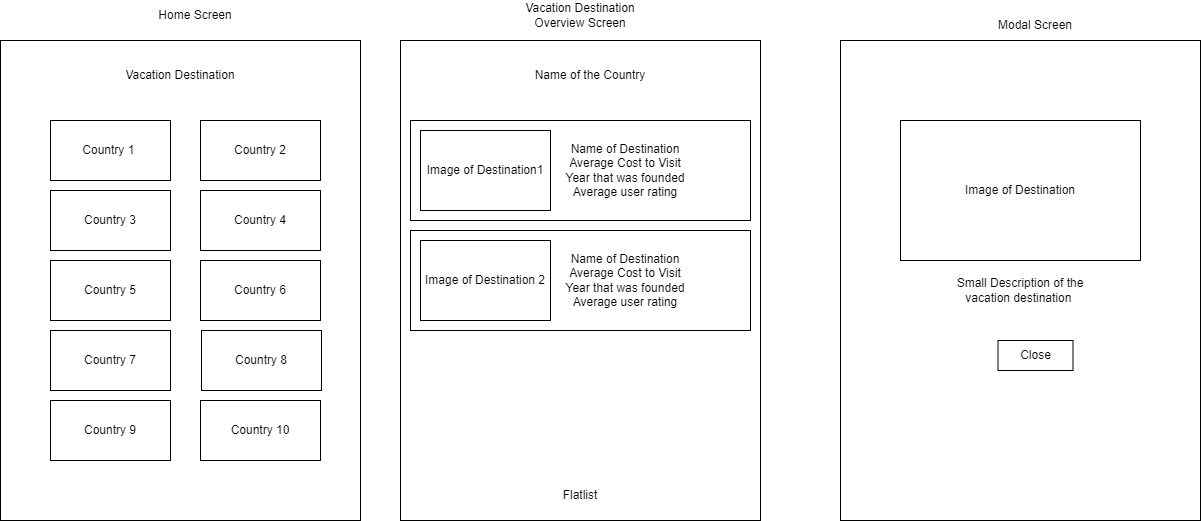

The diagram above was exported from draw.io. Its source (the exported page's mxGraphModel, read from the mxfile embedded in the PNG):
<mxGraphModel dx="1034" dy="446" grid="1" gridSize="10" guides="1" tooltips="1" connect="1" arrows="1" fold="1" page="1" pageScale="1" pageWidth="850" pageHeight="1100" math="0" shadow="0">
  <root>
    <mxCell id="0" />
    <mxCell id="1" parent="0" />
    <mxCell id="NWwD5cD2SXNLbihEizU0-1" value="" style="rounded=0;whiteSpace=wrap;html=1;" vertex="1" parent="1">
      <mxGeometry x="40" y="40" width="360" height="480" as="geometry" />
    </mxCell>
    <mxCell id="NWwD5cD2SXNLbihEizU0-2" value="" style="rounded=0;whiteSpace=wrap;html=1;" vertex="1" parent="1">
      <mxGeometry x="440" y="40" width="360" height="480" as="geometry" />
    </mxCell>
    <mxCell id="NWwD5cD2SXNLbihEizU0-3" value="Vacation Destination" style="text;html=1;align=center;verticalAlign=middle;whiteSpace=wrap;rounded=0;" vertex="1" parent="1">
      <mxGeometry x="150" y="60" width="140" height="30" as="geometry" />
    </mxCell>
    <mxCell id="NWwD5cD2SXNLbihEizU0-4" value="Country 1&amp;nbsp;" style="rounded=0;whiteSpace=wrap;html=1;" vertex="1" parent="1">
      <mxGeometry x="90" y="120" width="120" height="60" as="geometry" />
    </mxCell>
    <mxCell id="NWwD5cD2SXNLbihEizU0-5" value="Country 2" style="rounded=0;whiteSpace=wrap;html=1;" vertex="1" parent="1">
      <mxGeometry x="240" y="120" width="120" height="60" as="geometry" />
    </mxCell>
    <mxCell id="NWwD5cD2SXNLbihEizU0-6" value="Country 3" style="rounded=0;whiteSpace=wrap;html=1;" vertex="1" parent="1">
      <mxGeometry x="90" y="190" width="120" height="60" as="geometry" />
    </mxCell>
    <mxCell id="NWwD5cD2SXNLbihEizU0-7" value="Country 4" style="rounded=0;whiteSpace=wrap;html=1;" vertex="1" parent="1">
      <mxGeometry x="240" y="190" width="120" height="60" as="geometry" />
    </mxCell>
    <mxCell id="NWwD5cD2SXNLbihEizU0-8" value="Country 5" style="rounded=0;whiteSpace=wrap;html=1;" vertex="1" parent="1">
      <mxGeometry x="90" y="260" width="120" height="60" as="geometry" />
    </mxCell>
    <mxCell id="NWwD5cD2SXNLbihEizU0-9" value="Country 6" style="rounded=0;whiteSpace=wrap;html=1;" vertex="1" parent="1">
      <mxGeometry x="240" y="260" width="120" height="60" as="geometry" />
    </mxCell>
    <mxCell id="NWwD5cD2SXNLbihEizU0-10" value="Country 7" style="rounded=0;whiteSpace=wrap;html=1;" vertex="1" parent="1">
      <mxGeometry x="90" y="330" width="120" height="60" as="geometry" />
    </mxCell>
    <mxCell id="NWwD5cD2SXNLbihEizU0-11" value="Country 8" style="rounded=0;whiteSpace=wrap;html=1;" vertex="1" parent="1">
      <mxGeometry x="241" y="330" width="120" height="60" as="geometry" />
    </mxCell>
    <mxCell id="NWwD5cD2SXNLbihEizU0-12" value="Country 9" style="rounded=0;whiteSpace=wrap;html=1;" vertex="1" parent="1">
      <mxGeometry x="90" y="400" width="120" height="60" as="geometry" />
    </mxCell>
    <mxCell id="NWwD5cD2SXNLbihEizU0-13" value="Country 10" style="rounded=0;whiteSpace=wrap;html=1;" vertex="1" parent="1">
      <mxGeometry x="240" y="400" width="120" height="60" as="geometry" />
    </mxCell>
    <mxCell id="NWwD5cD2SXNLbihEizU0-14" value="Name of the Country" style="text;html=1;align=center;verticalAlign=middle;whiteSpace=wrap;rounded=0;" vertex="1" parent="1">
      <mxGeometry x="560" y="60" width="140" height="30" as="geometry" />
    </mxCell>
    <mxCell id="NWwD5cD2SXNLbihEizU0-16" value="" style="rounded=0;whiteSpace=wrap;html=1;" vertex="1" parent="1">
      <mxGeometry x="450" y="120" width="340" height="100" as="geometry" />
    </mxCell>
    <mxCell id="NWwD5cD2SXNLbihEizU0-18" value="Image of Destination1" style="rounded=0;whiteSpace=wrap;html=1;" vertex="1" parent="1">
      <mxGeometry x="460" y="130" width="130" height="80" as="geometry" />
    </mxCell>
    <mxCell id="NWwD5cD2SXNLbihEizU0-19" value="Name of Destination&lt;div&gt;Average Cost to Visit&lt;/div&gt;&lt;div&gt;Year that was founded&lt;/div&gt;&lt;div&gt;Average user rating&lt;/div&gt;" style="text;html=1;align=center;verticalAlign=middle;whiteSpace=wrap;rounded=0;" vertex="1" parent="1">
      <mxGeometry x="600" y="130" width="130" height="80" as="geometry" />
    </mxCell>
    <mxCell id="NWwD5cD2SXNLbihEizU0-20" value="Home Screen" style="text;html=1;align=center;verticalAlign=middle;whiteSpace=wrap;rounded=0;" vertex="1" parent="1">
      <mxGeometry x="190" width="90" height="30" as="geometry" />
    </mxCell>
    <mxCell id="NWwD5cD2SXNLbihEizU0-21" value="Vacation Destination Overview Screen" style="text;html=1;align=center;verticalAlign=middle;whiteSpace=wrap;rounded=0;" vertex="1" parent="1">
      <mxGeometry x="545" width="150" height="30" as="geometry" />
    </mxCell>
    <mxCell id="NWwD5cD2SXNLbihEizU0-23" value="Flatlist" style="text;html=1;align=center;verticalAlign=middle;whiteSpace=wrap;rounded=0;" vertex="1" parent="1">
      <mxGeometry x="590" y="480" width="60" height="30" as="geometry" />
    </mxCell>
    <mxCell id="NWwD5cD2SXNLbihEizU0-26" value="" style="rounded=0;whiteSpace=wrap;html=1;" vertex="1" parent="1">
      <mxGeometry x="880" y="40" width="360" height="480" as="geometry" />
    </mxCell>
    <mxCell id="NWwD5cD2SXNLbihEizU0-27" value="Modal Screen" style="text;html=1;align=center;verticalAlign=middle;whiteSpace=wrap;rounded=0;" vertex="1" parent="1">
      <mxGeometry x="1000" y="10" width="150" height="30" as="geometry" />
    </mxCell>
    <mxCell id="NWwD5cD2SXNLbihEizU0-28" value="Image of Destination" style="rounded=0;whiteSpace=wrap;html=1;" vertex="1" parent="1">
      <mxGeometry x="940" y="120" width="240" height="140" as="geometry" />
    </mxCell>
    <mxCell id="NWwD5cD2SXNLbihEizU0-29" value="Small Description of the vacation destination&amp;nbsp;" style="text;html=1;align=center;verticalAlign=middle;whiteSpace=wrap;rounded=0;" vertex="1" parent="1">
      <mxGeometry x="995" y="275" width="130" height="30" as="geometry" />
    </mxCell>
    <mxCell id="NWwD5cD2SXNLbihEizU0-30" value="Close" style="rounded=0;whiteSpace=wrap;html=1;" vertex="1" parent="1">
      <mxGeometry x="1037.5" y="340" width="75" height="30" as="geometry" />
    </mxCell>
    <mxCell id="NWwD5cD2SXNLbihEizU0-31" value="" style="rounded=0;whiteSpace=wrap;html=1;" vertex="1" parent="1">
      <mxGeometry x="450" y="230" width="340" height="100" as="geometry" />
    </mxCell>
    <mxCell id="NWwD5cD2SXNLbihEizU0-32" value="Image of Destination 2" style="rounded=0;whiteSpace=wrap;html=1;" vertex="1" parent="1">
      <mxGeometry x="460" y="240" width="130" height="80" as="geometry" />
    </mxCell>
    <mxCell id="NWwD5cD2SXNLbihEizU0-33" value="Name of Destination&lt;div&gt;Average Cost to Visit&lt;/div&gt;&lt;div&gt;Year that was founded&lt;/div&gt;&lt;div&gt;Average user rating&lt;/div&gt;" style="text;html=1;align=center;verticalAlign=middle;whiteSpace=wrap;rounded=0;" vertex="1" parent="1">
      <mxGeometry x="600" y="240" width="130" height="80" as="geometry" />
    </mxCell>
  </root>
</mxGraphModel>